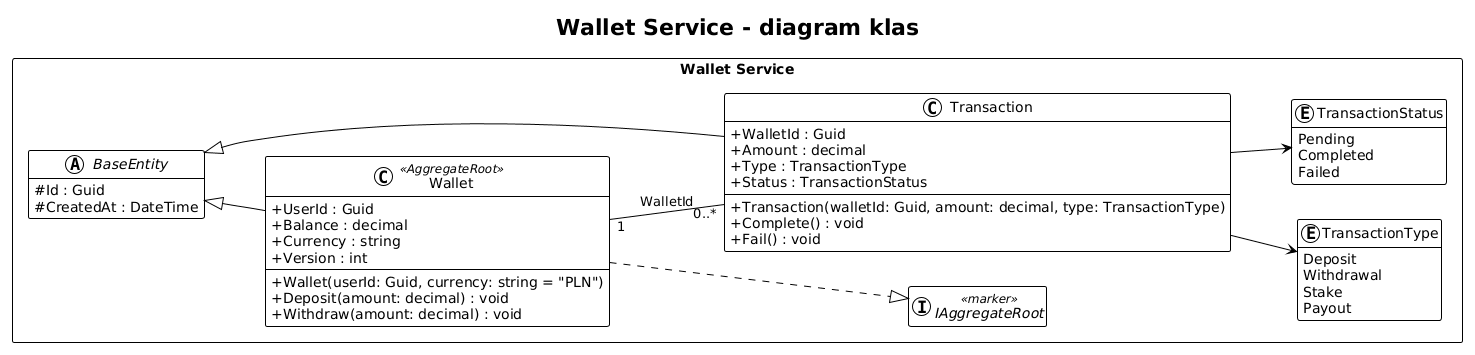

The diagram above was rendered by PlantUML. Its source (embedded in the PNG):
@startuml
!theme plain
left to right direction
skinparam classAttributeIconSize 0
skinparam packageStyle rectangle
skinparam shadowing false
hide empty members

title Wallet Service - diagram klas

package "Wallet Service" {
    abstract class BaseEntity {
        #Id : Guid
        #CreatedAt : DateTime
    }

    interface IAggregateRoot <<marker>>

    enum TransactionType {
        Deposit
        Withdrawal
        Stake
        Payout
    }

    enum TransactionStatus {
        Pending
        Completed
        Failed
    }

    class Wallet <<AggregateRoot>> {
        +UserId : Guid
        +Balance : decimal
        +Currency : string
        +Version : int
        +Wallet(userId: Guid, currency: string = "PLN")
        +Deposit(amount: decimal) : void
        +Withdraw(amount: decimal) : void
    }

    class Transaction {
        +WalletId : Guid
        +Amount : decimal
        +Type : TransactionType
        +Status : TransactionStatus
        +Transaction(walletId: Guid, amount: decimal, type: TransactionType)
        +Complete() : void
        +Fail() : void
    }
}

BaseEntity <|-- Wallet
BaseEntity <|-- Transaction
Wallet ..|> IAggregateRoot

Wallet "1" -- "0..*" Transaction : WalletId
Transaction --> TransactionType
Transaction --> TransactionStatus
@enduml